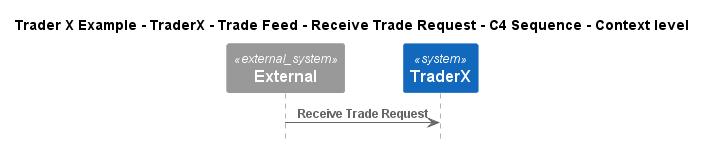

The diagram above was rendered by PlantUML. Its source (embedded in the PNG):
@startuml
!include ..\..\..\..\..\..\..\.c4s\C4_Sequence.puml

title Trader X Example - TraderX - Trade Feed - Receive Trade Request - C4 Sequence - Context level

System_Ext(C4InterFlow.SoftwareSystems.ExternalSystem, "External", "")
System(TraderXExample.SoftwareSystems.TraderX, "TraderX", "TraderX")

Rel(C4InterFlow.SoftwareSystems.ExternalSystem, TraderXExample.SoftwareSystems.TraderX, "Receive Trade Request")


@enduml